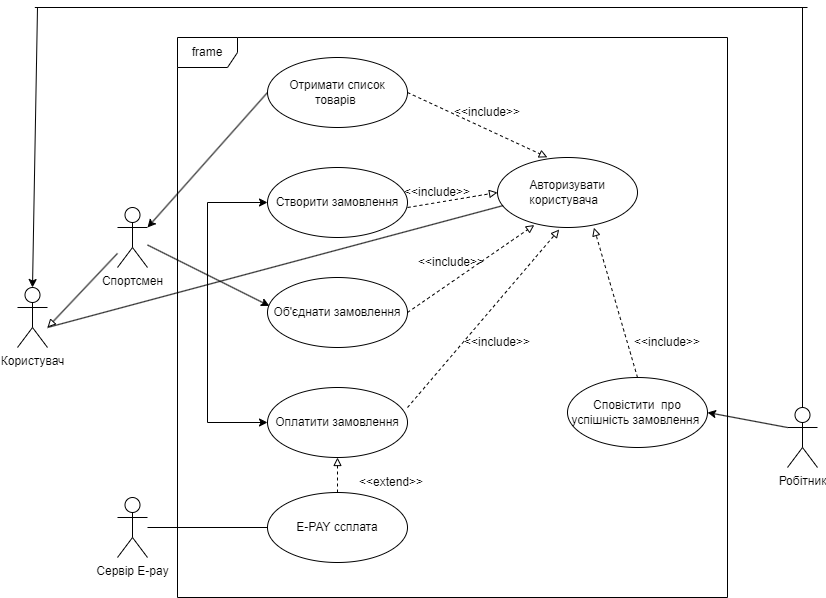

The diagram above was exported from draw.io. Its source (the exported page's mxGraphModel, read from the mxfile embedded in the PNG):
<mxGraphModel dx="1877" dy="574" grid="1" gridSize="10" guides="1" tooltips="1" connect="1" arrows="1" fold="1" page="1" pageScale="1" pageWidth="827" pageHeight="1169" math="0" shadow="0">
  <root>
    <mxCell id="WIyWlLk6GJQsqaUBKTNV-0" />
    <mxCell id="WIyWlLk6GJQsqaUBKTNV-1" parent="WIyWlLk6GJQsqaUBKTNV-0" />
    <mxCell id="HAlKXmDzrB93N0-EfDcC-2" value="frame" style="shape=umlFrame;whiteSpace=wrap;html=1;" parent="WIyWlLk6GJQsqaUBKTNV-1" vertex="1">
      <mxGeometry x="170" y="70" width="550" height="560" as="geometry" />
    </mxCell>
    <mxCell id="CDgEzL4hjjFftfpdbn9--22" style="edgeStyle=orthogonalEdgeStyle;rounded=0;orthogonalLoop=1;jettySize=auto;html=1;exitX=0.5;exitY=0;exitDx=0;exitDy=0;exitPerimeter=0;endArrow=none;endFill=0;" parent="WIyWlLk6GJQsqaUBKTNV-1" source="HAlKXmDzrB93N0-EfDcC-0" edge="1">
      <mxGeometry relative="1" as="geometry">
        <mxPoint x="795" y="40" as="targetPoint" />
      </mxGeometry>
    </mxCell>
    <mxCell id="HAlKXmDzrB93N0-EfDcC-0" value="Робітник" style="shape=umlActor;verticalLabelPosition=bottom;verticalAlign=top;html=1;" parent="WIyWlLk6GJQsqaUBKTNV-1" vertex="1">
      <mxGeometry x="780" y="440" width="30" height="60" as="geometry" />
    </mxCell>
    <mxCell id="HAlKXmDzrB93N0-EfDcC-1" value="&lt;font style=&quot;vertical-align: inherit;&quot;&gt;&lt;font style=&quot;vertical-align: inherit;&quot;&gt;Отримати список товарів&amp;nbsp;&lt;/font&gt;&lt;/font&gt;" style="ellipse;whiteSpace=wrap;html=1;" parent="WIyWlLk6GJQsqaUBKTNV-1" vertex="1">
      <mxGeometry x="260" y="90" width="140" height="70" as="geometry" />
    </mxCell>
    <mxCell id="HAlKXmDzrB93N0-EfDcC-3" value="Створити замовлення" style="ellipse;whiteSpace=wrap;html=1;" parent="WIyWlLk6GJQsqaUBKTNV-1" vertex="1">
      <mxGeometry x="260" y="200" width="140" height="70" as="geometry" />
    </mxCell>
    <mxCell id="HAlKXmDzrB93N0-EfDcC-4" value="Спортсмен&lt;br&gt;" style="shape=umlActor;verticalLabelPosition=bottom;verticalAlign=top;html=1;" parent="WIyWlLk6GJQsqaUBKTNV-1" vertex="1">
      <mxGeometry x="110" y="240" width="30" height="60" as="geometry" />
    </mxCell>
    <mxCell id="HAlKXmDzrB93N0-EfDcC-6" value="Користувач" style="shape=umlActor;verticalLabelPosition=bottom;verticalAlign=top;html=1;" parent="WIyWlLk6GJQsqaUBKTNV-1" vertex="1">
      <mxGeometry x="10" y="320" width="30" height="60" as="geometry" />
    </mxCell>
    <mxCell id="HAlKXmDzrB93N0-EfDcC-8" value="Об'єднати замовлення" style="ellipse;whiteSpace=wrap;html=1;" parent="WIyWlLk6GJQsqaUBKTNV-1" vertex="1">
      <mxGeometry x="260" y="310" width="140" height="70" as="geometry" />
    </mxCell>
    <mxCell id="CDgEzL4hjjFftfpdbn9--1" value="" style="endArrow=classic;html=1;rounded=0;exitX=0;exitY=0.5;exitDx=0;exitDy=0;entryX=1;entryY=0.3333333333333333;entryDx=0;entryDy=0;entryPerimeter=0;" parent="WIyWlLk6GJQsqaUBKTNV-1" source="HAlKXmDzrB93N0-EfDcC-1" target="HAlKXmDzrB93N0-EfDcC-4" edge="1">
      <mxGeometry width="50" height="50" relative="1" as="geometry">
        <mxPoint x="280" y="240" as="sourcePoint" />
        <mxPoint x="330" y="190" as="targetPoint" />
      </mxGeometry>
    </mxCell>
    <mxCell id="CDgEzL4hjjFftfpdbn9--2" value="&lt;font style=&quot;vertical-align: inherit;&quot;&gt;&lt;font style=&quot;vertical-align: inherit;&quot;&gt;Авторизувати користувача&amp;nbsp;&amp;nbsp;&lt;/font&gt;&lt;/font&gt;" style="ellipse;whiteSpace=wrap;html=1;" parent="WIyWlLk6GJQsqaUBKTNV-1" vertex="1">
      <mxGeometry x="490" y="190" width="140" height="70" as="geometry" />
    </mxCell>
    <mxCell id="CDgEzL4hjjFftfpdbn9--3" value="" style="endArrow=block;dashed=1;html=1;rounded=0;exitX=1;exitY=0.5;exitDx=0;exitDy=0;entryX=0.356;entryY=-0.003;entryDx=0;entryDy=0;entryPerimeter=0;startArrow=none;startFill=0;endFill=0;" parent="WIyWlLk6GJQsqaUBKTNV-1" source="HAlKXmDzrB93N0-EfDcC-1" target="CDgEzL4hjjFftfpdbn9--2" edge="1">
      <mxGeometry width="50" height="50" relative="1" as="geometry">
        <mxPoint x="410" y="240" as="sourcePoint" />
        <mxPoint x="460" y="190" as="targetPoint" />
      </mxGeometry>
    </mxCell>
    <mxCell id="CDgEzL4hjjFftfpdbn9--4" value="Оплатити замовлення" style="ellipse;whiteSpace=wrap;html=1;" parent="WIyWlLk6GJQsqaUBKTNV-1" vertex="1">
      <mxGeometry x="260" y="420" width="140" height="70" as="geometry" />
    </mxCell>
    <mxCell id="CDgEzL4hjjFftfpdbn9--5" value="" style="endArrow=classic;html=1;rounded=0;exitX=0;exitY=0.5;exitDx=0;exitDy=0;entryX=0;entryY=0.5;entryDx=0;entryDy=0;startArrow=classic;startFill=1;" parent="WIyWlLk6GJQsqaUBKTNV-1" source="CDgEzL4hjjFftfpdbn9--4" target="HAlKXmDzrB93N0-EfDcC-3" edge="1">
      <mxGeometry width="50" height="50" relative="1" as="geometry">
        <mxPoint x="260" y="350" as="sourcePoint" />
        <mxPoint x="310" y="300" as="targetPoint" />
        <Array as="points">
          <mxPoint x="200" y="455" />
          <mxPoint x="200" y="235" />
        </Array>
      </mxGeometry>
    </mxCell>
    <mxCell id="CDgEzL4hjjFftfpdbn9--7" value="" style="endArrow=classic;html=1;rounded=0;entryX=0.014;entryY=0.406;entryDx=0;entryDy=0;entryPerimeter=0;" parent="WIyWlLk6GJQsqaUBKTNV-1" source="HAlKXmDzrB93N0-EfDcC-4" target="HAlKXmDzrB93N0-EfDcC-8" edge="1">
      <mxGeometry width="50" height="50" relative="1" as="geometry">
        <mxPoint x="260" y="350" as="sourcePoint" />
        <mxPoint x="310" y="300" as="targetPoint" />
      </mxGeometry>
    </mxCell>
    <mxCell id="CDgEzL4hjjFftfpdbn9--8" value="" style="endArrow=block;dashed=1;html=1;rounded=0;entryX=0.263;entryY=0.965;entryDx=0;entryDy=0;entryPerimeter=0;exitX=1;exitY=0.5;exitDx=0;exitDy=0;startArrow=none;startFill=0;endFill=0;" parent="WIyWlLk6GJQsqaUBKTNV-1" source="HAlKXmDzrB93N0-EfDcC-8" target="CDgEzL4hjjFftfpdbn9--2" edge="1">
      <mxGeometry width="50" height="50" relative="1" as="geometry">
        <mxPoint x="400" y="350" as="sourcePoint" />
        <mxPoint x="450" y="300" as="targetPoint" />
      </mxGeometry>
    </mxCell>
    <mxCell id="CDgEzL4hjjFftfpdbn9--9" value="" style="endArrow=block;dashed=1;html=1;rounded=0;entryX=0;entryY=0.5;entryDx=0;entryDy=0;endFill=0;" parent="WIyWlLk6GJQsqaUBKTNV-1" target="CDgEzL4hjjFftfpdbn9--2" edge="1">
      <mxGeometry width="50" height="50" relative="1" as="geometry">
        <mxPoint x="400" y="240" as="sourcePoint" />
        <mxPoint x="450" y="300" as="targetPoint" />
      </mxGeometry>
    </mxCell>
    <mxCell id="CDgEzL4hjjFftfpdbn9--10" value="" style="endArrow=block;dashed=1;html=1;rounded=0;exitX=1;exitY=0.286;exitDx=0;exitDy=0;exitPerimeter=0;entryX=0.441;entryY=1.029;entryDx=0;entryDy=0;entryPerimeter=0;endFill=0;" parent="WIyWlLk6GJQsqaUBKTNV-1" source="CDgEzL4hjjFftfpdbn9--4" target="CDgEzL4hjjFftfpdbn9--2" edge="1">
      <mxGeometry width="50" height="50" relative="1" as="geometry">
        <mxPoint x="400" y="350" as="sourcePoint" />
        <mxPoint x="450" y="300" as="targetPoint" />
      </mxGeometry>
    </mxCell>
    <mxCell id="CDgEzL4hjjFftfpdbn9--11" value="&amp;lt;&amp;lt;include&amp;gt;&amp;gt;" style="text;html=1;strokeColor=none;fillColor=none;align=center;verticalAlign=middle;whiteSpace=wrap;rounded=0;" parent="WIyWlLk6GJQsqaUBKTNV-1" vertex="1">
      <mxGeometry x="450" y="130" width="60" height="30" as="geometry" />
    </mxCell>
    <mxCell id="CDgEzL4hjjFftfpdbn9--12" value="&amp;lt;&amp;lt;include&amp;gt;&amp;gt;" style="text;html=1;strokeColor=none;fillColor=none;align=center;verticalAlign=middle;whiteSpace=wrap;rounded=0;" parent="WIyWlLk6GJQsqaUBKTNV-1" vertex="1">
      <mxGeometry x="400" y="210" width="60" height="30" as="geometry" />
    </mxCell>
    <mxCell id="CDgEzL4hjjFftfpdbn9--13" value="&amp;lt;&amp;lt;include&amp;gt;&amp;gt;" style="text;html=1;strokeColor=none;fillColor=none;align=center;verticalAlign=middle;whiteSpace=wrap;rounded=0;" parent="WIyWlLk6GJQsqaUBKTNV-1" vertex="1">
      <mxGeometry x="414" y="280" width="60" height="30" as="geometry" />
    </mxCell>
    <mxCell id="CDgEzL4hjjFftfpdbn9--14" value="&amp;lt;&amp;lt;include&amp;gt;&amp;gt;" style="text;html=1;strokeColor=none;fillColor=none;align=center;verticalAlign=middle;whiteSpace=wrap;rounded=0;" parent="WIyWlLk6GJQsqaUBKTNV-1" vertex="1">
      <mxGeometry x="460" y="360" width="60" height="30" as="geometry" />
    </mxCell>
    <mxCell id="CDgEzL4hjjFftfpdbn9--15" value="Сповістити&amp;nbsp; про успішність замовлення&amp;nbsp;" style="ellipse;whiteSpace=wrap;html=1;" parent="WIyWlLk6GJQsqaUBKTNV-1" vertex="1">
      <mxGeometry x="560" y="410" width="140" height="70" as="geometry" />
    </mxCell>
    <mxCell id="CDgEzL4hjjFftfpdbn9--16" value="" style="endArrow=block;dashed=1;html=1;rounded=0;exitX=0.5;exitY=0;exitDx=0;exitDy=0;entryX=0.689;entryY=1.003;entryDx=0;entryDy=0;entryPerimeter=0;endFill=0;" parent="WIyWlLk6GJQsqaUBKTNV-1" source="CDgEzL4hjjFftfpdbn9--15" target="CDgEzL4hjjFftfpdbn9--2" edge="1">
      <mxGeometry width="50" height="50" relative="1" as="geometry">
        <mxPoint x="680" y="370" as="sourcePoint" />
        <mxPoint x="730" y="320" as="targetPoint" />
      </mxGeometry>
    </mxCell>
    <mxCell id="CDgEzL4hjjFftfpdbn9--17" value="&amp;lt;&amp;lt;include&amp;gt;&amp;gt;" style="text;html=1;strokeColor=none;fillColor=none;align=center;verticalAlign=middle;whiteSpace=wrap;rounded=0;" parent="WIyWlLk6GJQsqaUBKTNV-1" vertex="1">
      <mxGeometry x="630" y="360" width="60" height="30" as="geometry" />
    </mxCell>
    <mxCell id="CDgEzL4hjjFftfpdbn9--18" value="" style="endArrow=classic;html=1;rounded=0;exitX=0;exitY=0.3333333333333333;exitDx=0;exitDy=0;exitPerimeter=0;entryX=1;entryY=0.5;entryDx=0;entryDy=0;" parent="WIyWlLk6GJQsqaUBKTNV-1" source="HAlKXmDzrB93N0-EfDcC-0" target="CDgEzL4hjjFftfpdbn9--15" edge="1">
      <mxGeometry width="50" height="50" relative="1" as="geometry">
        <mxPoint x="690" y="370" as="sourcePoint" />
        <mxPoint x="740" y="320" as="targetPoint" />
      </mxGeometry>
    </mxCell>
    <mxCell id="CDgEzL4hjjFftfpdbn9--21" value="" style="endArrow=none;html=1;rounded=0;startArrow=block;startFill=0;" parent="WIyWlLk6GJQsqaUBKTNV-1" target="HAlKXmDzrB93N0-EfDcC-4" edge="1">
      <mxGeometry width="50" height="50" relative="1" as="geometry">
        <mxPoint x="40" y="360" as="sourcePoint" />
        <mxPoint x="80" y="320" as="targetPoint" />
      </mxGeometry>
    </mxCell>
    <mxCell id="CDgEzL4hjjFftfpdbn9--23" value="" style="endArrow=classic;html=1;rounded=0;entryX=0.5;entryY=0;entryDx=0;entryDy=0;entryPerimeter=0;" parent="WIyWlLk6GJQsqaUBKTNV-1" target="HAlKXmDzrB93N0-EfDcC-6" edge="1">
      <mxGeometry width="50" height="50" relative="1" as="geometry">
        <mxPoint x="30" y="40" as="sourcePoint" />
        <mxPoint x="80" y="120" as="targetPoint" />
      </mxGeometry>
    </mxCell>
    <mxCell id="CDgEzL4hjjFftfpdbn9--24" value="" style="endArrow=none;html=1;rounded=0;" parent="WIyWlLk6GJQsqaUBKTNV-1" edge="1">
      <mxGeometry width="50" height="50" relative="1" as="geometry">
        <mxPoint x="27.3333740234375" y="40" as="sourcePoint" />
        <mxPoint x="800" y="40" as="targetPoint" />
      </mxGeometry>
    </mxCell>
    <mxCell id="CDgEzL4hjjFftfpdbn9--25" value="Сервір Е-pay" style="shape=umlActor;verticalLabelPosition=bottom;verticalAlign=top;html=1;" parent="WIyWlLk6GJQsqaUBKTNV-1" vertex="1">
      <mxGeometry x="110" y="530" width="30" height="60" as="geometry" />
    </mxCell>
    <mxCell id="CDgEzL4hjjFftfpdbn9--28" value="E-PAY cсплата" style="ellipse;whiteSpace=wrap;html=1;" parent="WIyWlLk6GJQsqaUBKTNV-1" vertex="1">
      <mxGeometry x="260" y="525" width="140" height="70" as="geometry" />
    </mxCell>
    <mxCell id="CDgEzL4hjjFftfpdbn9--29" value="" style="endArrow=none;html=1;rounded=0;entryX=0;entryY=0.5;entryDx=0;entryDy=0;" parent="WIyWlLk6GJQsqaUBKTNV-1" source="CDgEzL4hjjFftfpdbn9--25" target="CDgEzL4hjjFftfpdbn9--28" edge="1">
      <mxGeometry width="50" height="50" relative="1" as="geometry">
        <mxPoint x="140" y="570" as="sourcePoint" />
        <mxPoint x="280" y="560" as="targetPoint" />
      </mxGeometry>
    </mxCell>
    <mxCell id="CDgEzL4hjjFftfpdbn9--30" value="" style="endArrow=block;dashed=1;html=1;rounded=0;exitX=0.5;exitY=0;exitDx=0;exitDy=0;entryX=0.5;entryY=1;entryDx=0;entryDy=0;startArrow=none;startFill=0;endFill=0;" parent="WIyWlLk6GJQsqaUBKTNV-1" source="CDgEzL4hjjFftfpdbn9--28" target="CDgEzL4hjjFftfpdbn9--4" edge="1">
      <mxGeometry width="50" height="50" relative="1" as="geometry">
        <mxPoint x="230" y="500" as="sourcePoint" />
        <mxPoint x="280" y="450" as="targetPoint" />
      </mxGeometry>
    </mxCell>
    <mxCell id="CDgEzL4hjjFftfpdbn9--31" value="&amp;lt;&amp;lt;extend&amp;gt;&amp;gt;" style="text;html=1;strokeColor=none;fillColor=none;align=center;verticalAlign=middle;whiteSpace=wrap;rounded=0;" parent="WIyWlLk6GJQsqaUBKTNV-1" vertex="1">
      <mxGeometry x="354" y="500" width="60" height="30" as="geometry" />
    </mxCell>
    <mxCell id="CDgEzL4hjjFftfpdbn9--32" value="" style="endArrow=none;html=1;rounded=0;entryX=0.04;entryY=0.687;entryDx=0;entryDy=0;entryPerimeter=0;" parent="WIyWlLk6GJQsqaUBKTNV-1" target="CDgEzL4hjjFftfpdbn9--2" edge="1">
      <mxGeometry width="50" height="50" relative="1" as="geometry">
        <mxPoint x="40" y="360" as="sourcePoint" />
        <mxPoint x="590" y="350" as="targetPoint" />
      </mxGeometry>
    </mxCell>
  </root>
</mxGraphModel>